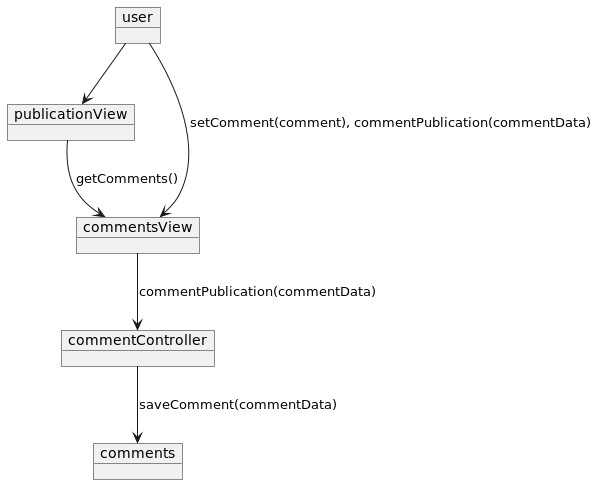

The diagram above was rendered by PlantUML. Its source (embedded in the PNG):
@startuml
'https://plantuml.com/object-diagram

object user
object publicationView
object commentsView
object commentController
object comments

user --> publicationView
publicationView --> commentsView : getComments()
user --> commentsView : setComment(comment), commentPublication(commentData)
commentsView --> commentController : commentPublication(commentData)
commentController --> comments : saveComment(commentData)

@enduml